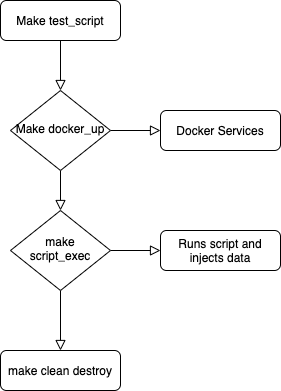

The diagram above was exported from draw.io. Its source (the exported page's mxGraphModel, read from the mxfile embedded in the PNG):
<mxGraphModel dx="1186" dy="520" grid="1" gridSize="10" guides="1" tooltips="1" connect="1" arrows="1" fold="1" page="1" pageScale="1" pageWidth="827" pageHeight="1169" math="0" shadow="0">
  <root>
    <mxCell id="WIyWlLk6GJQsqaUBKTNV-0" />
    <mxCell id="WIyWlLk6GJQsqaUBKTNV-1" parent="WIyWlLk6GJQsqaUBKTNV-0" />
    <mxCell id="WIyWlLk6GJQsqaUBKTNV-2" value="" style="rounded=0;html=1;jettySize=auto;orthogonalLoop=1;fontSize=11;endArrow=block;endFill=0;endSize=8;strokeWidth=1;shadow=0;labelBackgroundColor=none;edgeStyle=orthogonalEdgeStyle;" parent="WIyWlLk6GJQsqaUBKTNV-1" source="WIyWlLk6GJQsqaUBKTNV-3" target="WIyWlLk6GJQsqaUBKTNV-6" edge="1">
      <mxGeometry relative="1" as="geometry" />
    </mxCell>
    <mxCell id="WIyWlLk6GJQsqaUBKTNV-3" value="Make test_script" style="rounded=1;whiteSpace=wrap;html=1;fontSize=12;glass=0;strokeWidth=1;shadow=0;" parent="WIyWlLk6GJQsqaUBKTNV-1" vertex="1">
      <mxGeometry x="160" y="80" width="120" height="40" as="geometry" />
    </mxCell>
    <mxCell id="WIyWlLk6GJQsqaUBKTNV-4" value="" style="rounded=0;html=1;jettySize=auto;orthogonalLoop=1;fontSize=11;endArrow=block;endFill=0;endSize=8;strokeWidth=1;shadow=0;labelBackgroundColor=none;edgeStyle=orthogonalEdgeStyle;" parent="WIyWlLk6GJQsqaUBKTNV-1" source="WIyWlLk6GJQsqaUBKTNV-6" target="WIyWlLk6GJQsqaUBKTNV-10" edge="1">
      <mxGeometry y="20" relative="1" as="geometry">
        <mxPoint as="offset" />
      </mxGeometry>
    </mxCell>
    <mxCell id="WIyWlLk6GJQsqaUBKTNV-5" value="" style="edgeStyle=orthogonalEdgeStyle;rounded=0;html=1;jettySize=auto;orthogonalLoop=1;fontSize=11;endArrow=block;endFill=0;endSize=8;strokeWidth=1;shadow=0;labelBackgroundColor=none;" parent="WIyWlLk6GJQsqaUBKTNV-1" source="WIyWlLk6GJQsqaUBKTNV-6" target="WIyWlLk6GJQsqaUBKTNV-7" edge="1">
      <mxGeometry y="10" relative="1" as="geometry">
        <mxPoint as="offset" />
      </mxGeometry>
    </mxCell>
    <mxCell id="WIyWlLk6GJQsqaUBKTNV-6" value="Make docker_up" style="rhombus;whiteSpace=wrap;html=1;shadow=0;fontFamily=Helvetica;fontSize=12;align=center;strokeWidth=1;spacing=6;spacingTop=-4;" parent="WIyWlLk6GJQsqaUBKTNV-1" vertex="1">
      <mxGeometry x="170" y="170" width="100" height="80" as="geometry" />
    </mxCell>
    <mxCell id="WIyWlLk6GJQsqaUBKTNV-7" value="Docker Services" style="rounded=1;whiteSpace=wrap;html=1;fontSize=12;glass=0;strokeWidth=1;shadow=0;" parent="WIyWlLk6GJQsqaUBKTNV-1" vertex="1">
      <mxGeometry x="320" y="190" width="120" height="40" as="geometry" />
    </mxCell>
    <mxCell id="WIyWlLk6GJQsqaUBKTNV-8" value="" style="rounded=0;html=1;jettySize=auto;orthogonalLoop=1;fontSize=11;endArrow=block;endFill=0;endSize=8;strokeWidth=1;shadow=0;labelBackgroundColor=none;edgeStyle=orthogonalEdgeStyle;" parent="WIyWlLk6GJQsqaUBKTNV-1" source="WIyWlLk6GJQsqaUBKTNV-10" target="WIyWlLk6GJQsqaUBKTNV-11" edge="1">
      <mxGeometry x="0.3333" y="20" relative="1" as="geometry">
        <mxPoint as="offset" />
      </mxGeometry>
    </mxCell>
    <mxCell id="WIyWlLk6GJQsqaUBKTNV-9" value="" style="edgeStyle=orthogonalEdgeStyle;rounded=0;html=1;jettySize=auto;orthogonalLoop=1;fontSize=11;endArrow=block;endFill=0;endSize=8;strokeWidth=1;shadow=0;labelBackgroundColor=none;" parent="WIyWlLk6GJQsqaUBKTNV-1" source="WIyWlLk6GJQsqaUBKTNV-10" target="WIyWlLk6GJQsqaUBKTNV-12" edge="1">
      <mxGeometry y="10" relative="1" as="geometry">
        <mxPoint as="offset" />
      </mxGeometry>
    </mxCell>
    <mxCell id="WIyWlLk6GJQsqaUBKTNV-10" value="make script_exec" style="rhombus;whiteSpace=wrap;html=1;shadow=0;fontFamily=Helvetica;fontSize=12;align=center;strokeWidth=1;spacing=6;spacingTop=-4;" parent="WIyWlLk6GJQsqaUBKTNV-1" vertex="1">
      <mxGeometry x="170" y="290" width="100" height="80" as="geometry" />
    </mxCell>
    <mxCell id="WIyWlLk6GJQsqaUBKTNV-11" value="make clean destroy" style="rounded=1;whiteSpace=wrap;html=1;fontSize=12;glass=0;strokeWidth=1;shadow=0;" parent="WIyWlLk6GJQsqaUBKTNV-1" vertex="1">
      <mxGeometry x="160" y="430" width="120" height="40" as="geometry" />
    </mxCell>
    <mxCell id="WIyWlLk6GJQsqaUBKTNV-12" value="Runs script and injects data" style="rounded=1;whiteSpace=wrap;html=1;fontSize=12;glass=0;strokeWidth=1;shadow=0;" parent="WIyWlLk6GJQsqaUBKTNV-1" vertex="1">
      <mxGeometry x="320" y="310" width="120" height="40" as="geometry" />
    </mxCell>
  </root>
</mxGraphModel>